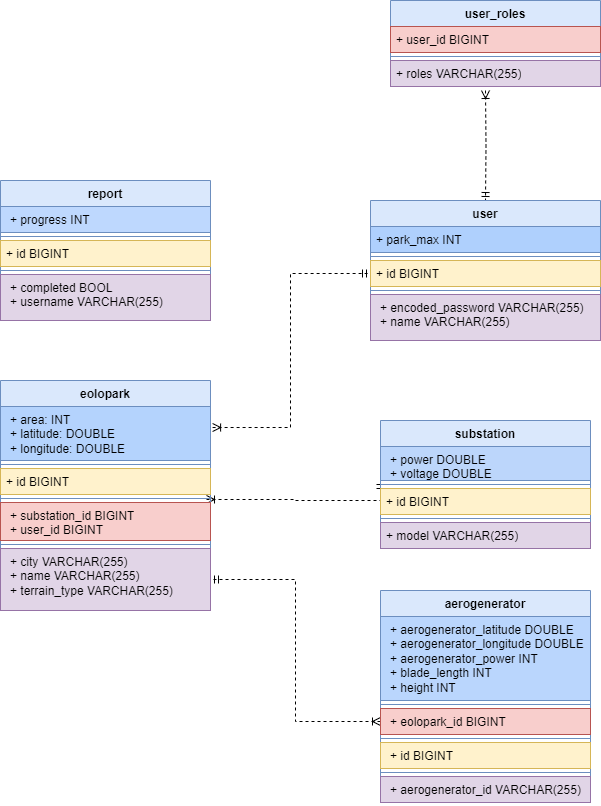

The diagram above was exported from draw.io. Its source (the exported page's mxGraphModel, read from the mxfile embedded in the PNG):
<mxGraphModel dx="1434" dy="746" grid="1" gridSize="10" guides="1" tooltips="1" connect="1" arrows="1" fold="1" page="1" pageScale="1" pageWidth="827" pageHeight="1169" math="0" shadow="0">
  <root>
    <mxCell id="0" />
    <mxCell id="1" parent="0" />
    <mxCell id="SBu4499x4wnv9VmqDd9r-19" style="edgeStyle=orthogonalEdgeStyle;rounded=0;orthogonalLoop=1;jettySize=auto;html=1;exitX=1.01;exitY=0.389;exitDx=0;exitDy=0;entryX=0;entryY=0.5;entryDx=0;entryDy=0;dashed=1;startArrow=ERoneToMany;startFill=0;endArrow=ERmandOne;endFill=0;exitPerimeter=0;" parent="1" source="PY05rp5-GOTjAq_DLTVB-24" target="PY05rp5-GOTjAq_DLTVB-46" edge="1">
      <mxGeometry relative="1" as="geometry">
        <mxPoint x="320" y="577.5" as="sourcePoint" />
        <mxPoint x="450" y="400" as="targetPoint" />
      </mxGeometry>
    </mxCell>
    <mxCell id="SBu4499x4wnv9VmqDd9r-20" style="edgeStyle=orthogonalEdgeStyle;rounded=0;orthogonalLoop=1;jettySize=auto;html=1;exitX=0.981;exitY=-0.079;exitDx=0;exitDy=0;dashed=1;startArrow=ERoneToMany;startFill=0;endArrow=ERmandOne;endFill=0;entryX=0;entryY=1;entryDx=0;entryDy=0;entryPerimeter=0;exitPerimeter=0;" parent="1" source="PY05rp5-GOTjAq_DLTVB-30" target="PY05rp5-GOTjAq_DLTVB-50" edge="1">
      <mxGeometry relative="1" as="geometry">
        <mxPoint x="320" y="620" as="sourcePoint" />
        <mxPoint x="450" y="640" as="targetPoint" />
      </mxGeometry>
    </mxCell>
    <mxCell id="SBu4499x4wnv9VmqDd9r-22" style="edgeStyle=orthogonalEdgeStyle;rounded=0;orthogonalLoop=1;jettySize=auto;html=1;entryX=1;entryY=0.5;entryDx=0;entryDy=0;dashed=1;startArrow=ERoneToMany;startFill=0;endArrow=ERmandOne;endFill=0;exitX=0;exitY=0.5;exitDx=0;exitDy=0;" parent="1" source="PY05rp5-GOTjAq_DLTVB-59" target="PY05rp5-GOTjAq_DLTVB-32" edge="1">
      <mxGeometry relative="1" as="geometry">
        <mxPoint x="450" y="830" as="sourcePoint" />
        <mxPoint x="320" y="662.5" as="targetPoint" />
      </mxGeometry>
    </mxCell>
    <mxCell id="SBu4499x4wnv9VmqDd9r-14" style="edgeStyle=orthogonalEdgeStyle;rounded=0;orthogonalLoop=1;jettySize=auto;html=1;entryX=0.5;entryY=0;entryDx=0;entryDy=0;labelBackgroundColor=none;fontColor=default;startArrow=ERoneToMany;startFill=0;endArrow=ERmandOne;endFill=0;dashed=1;" parent="1" target="PY05rp5-GOTjAq_DLTVB-43" edge="1">
      <mxGeometry relative="1" as="geometry">
        <mxPoint x="575" y="250" as="sourcePoint" />
        <mxPoint x="555" y="350" as="targetPoint" />
      </mxGeometry>
    </mxCell>
    <mxCell id="PY05rp5-GOTjAq_DLTVB-23" value="eolopark" style="swimlane;fontStyle=1;align=center;verticalAlign=top;childLayout=stackLayout;horizontal=1;startSize=26;horizontalStack=0;resizeParent=1;resizeParentMax=0;resizeLast=0;collapsible=1;marginBottom=0;whiteSpace=wrap;html=1;fillColor=#dae8fc;strokeColor=#6c8ebf;" vertex="1" parent="1">
      <mxGeometry x="90" y="540" width="210" height="230" as="geometry" />
    </mxCell>
    <mxCell id="PY05rp5-GOTjAq_DLTVB-24" value="&lt;p style=&quot;margin: 0px 0px 0px 4px;&quot;&gt;&lt;span style=&quot;background-color: initial;&quot;&gt;+ area: INT&lt;/span&gt;&lt;br&gt;&lt;/p&gt;&lt;blockquote style=&quot;margin: 0px 0px 0px 40px; border: none; padding: 0px; line-height: 14.4px;&quot;&gt;&lt;/blockquote&gt;&lt;p style=&quot;margin: 0px 0px 0px 4px;&quot;&gt;&lt;span style=&quot;background-color: initial;&quot;&gt;+ latitude: DOUBLE&lt;/span&gt;&lt;br&gt;&lt;/p&gt;&lt;blockquote style=&quot;margin: 0px 0px 0px 40px; border: none; padding: 0px; line-height: 14.4px;&quot;&gt;&lt;/blockquote&gt;&lt;p style=&quot;margin: 0px 0px 0px 4px;&quot;&gt;&lt;span style=&quot;background-color: initial;&quot;&gt;+ longitude: DOUBLE&lt;/span&gt;&lt;/p&gt;" style="text;strokeColor=#6c8ebf;fillColor=#b4d3fd;align=left;verticalAlign=top;spacingLeft=4;spacingRight=4;overflow=hidden;rotatable=0;points=[[0,0.5],[1,0.5]];portConstraint=eastwest;whiteSpace=wrap;html=1;" vertex="1" parent="PY05rp5-GOTjAq_DLTVB-23">
      <mxGeometry y="26" width="210" height="54" as="geometry" />
    </mxCell>
    <mxCell id="PY05rp5-GOTjAq_DLTVB-25" value="" style="line;strokeWidth=1;fillColor=none;align=left;verticalAlign=middle;spacingTop=-1;spacingLeft=3;spacingRight=3;rotatable=0;labelPosition=right;points=[];portConstraint=eastwest;strokeColor=inherit;" vertex="1" parent="PY05rp5-GOTjAq_DLTVB-23">
      <mxGeometry y="80" width="210" height="8" as="geometry" />
    </mxCell>
    <mxCell id="PY05rp5-GOTjAq_DLTVB-26" value="+ id BIGINT" style="text;strokeColor=#d6b656;fillColor=#fff2cc;align=left;verticalAlign=top;spacingLeft=4;spacingRight=4;overflow=hidden;rotatable=0;points=[[0,0.5],[1,0.5]];portConstraint=eastwest;whiteSpace=wrap;html=1;" vertex="1" parent="PY05rp5-GOTjAq_DLTVB-23">
      <mxGeometry y="88" width="210" height="26" as="geometry" />
    </mxCell>
    <mxCell id="PY05rp5-GOTjAq_DLTVB-29" value="" style="line;strokeWidth=1;fillColor=none;align=left;verticalAlign=middle;spacingTop=-1;spacingLeft=3;spacingRight=3;rotatable=0;labelPosition=right;points=[];portConstraint=eastwest;strokeColor=inherit;" vertex="1" parent="PY05rp5-GOTjAq_DLTVB-23">
      <mxGeometry y="114" width="210" height="8" as="geometry" />
    </mxCell>
    <mxCell id="PY05rp5-GOTjAq_DLTVB-30" value="&lt;p style=&quot;margin: 0px 0px 0px 4px;&quot;&gt;&lt;span style=&quot;background-color: initial;&quot;&gt;+ substation_id BIGINT&lt;/span&gt;&lt;br&gt;&lt;/p&gt;&lt;blockquote style=&quot;margin: 0px 0px 0px 40px; border: none; padding: 0px; line-height: 14.4px;&quot;&gt;&lt;/blockquote&gt;&lt;p style=&quot;margin: 0px 0px 0px 4px;&quot;&gt;&lt;span style=&quot;background-color: initial;&quot;&gt;+ user_id BIGINT&lt;/span&gt;&lt;/p&gt;" style="text;strokeColor=#b85450;fillColor=#f8cecc;align=left;verticalAlign=top;spacingLeft=4;spacingRight=4;overflow=hidden;rotatable=0;points=[[0,0.5],[1,0.5]];portConstraint=eastwest;whiteSpace=wrap;html=1;" vertex="1" parent="PY05rp5-GOTjAq_DLTVB-23">
      <mxGeometry y="122" width="210" height="38" as="geometry" />
    </mxCell>
    <mxCell id="PY05rp5-GOTjAq_DLTVB-31" value="" style="line;strokeWidth=1;fillColor=none;align=left;verticalAlign=middle;spacingTop=-1;spacingLeft=3;spacingRight=3;rotatable=0;labelPosition=right;points=[];portConstraint=eastwest;strokeColor=inherit;" vertex="1" parent="PY05rp5-GOTjAq_DLTVB-23">
      <mxGeometry y="160" width="210" height="8" as="geometry" />
    </mxCell>
    <mxCell id="PY05rp5-GOTjAq_DLTVB-32" value="&lt;p style=&quot;margin: 0px 0px 0px 4px;&quot;&gt;&lt;span style=&quot;background-color: initial;&quot;&gt;+ city VARCHAR(255)&lt;/span&gt;&lt;br&gt;&lt;/p&gt;&lt;blockquote style=&quot;margin: 0px 0px 0px 40px; border: none; padding: 0px; line-height: 14.4px;&quot;&gt;&lt;/blockquote&gt;&lt;p style=&quot;margin: 0px 0px 0px 4px;&quot;&gt;&lt;span style=&quot;background-color: initial;&quot;&gt;+ name&amp;nbsp;&lt;/span&gt;&lt;span style=&quot;background-color: initial;&quot;&gt;VARCHAR(255)&lt;/span&gt;&lt;br&gt;&lt;/p&gt;&lt;p style=&quot;margin: 0px 0px 0px 4px; line-height: 14.4px;&quot;&gt;&lt;span style=&quot;background-color: initial;&quot;&gt;+ terrain_type&amp;nbsp;&lt;/span&gt;&lt;span style=&quot;background-color: initial;&quot;&gt;VARCHAR(255)&lt;/span&gt;&lt;/p&gt;" style="text;strokeColor=#9673a6;fillColor=#e1d5e7;align=left;verticalAlign=top;spacingLeft=4;spacingRight=4;overflow=hidden;rotatable=0;points=[[0,0.5],[1,0.5]];portConstraint=eastwest;whiteSpace=wrap;html=1;" vertex="1" parent="PY05rp5-GOTjAq_DLTVB-23">
      <mxGeometry y="168" width="210" height="62" as="geometry" />
    </mxCell>
    <mxCell id="PY05rp5-GOTjAq_DLTVB-33" value="user_roles" style="swimlane;fontStyle=1;align=center;verticalAlign=top;childLayout=stackLayout;horizontal=1;startSize=26;horizontalStack=0;resizeParent=1;resizeParentMax=0;resizeLast=0;collapsible=1;marginBottom=0;whiteSpace=wrap;html=1;fillColor=#dae8fc;strokeColor=#6c8ebf;" vertex="1" parent="1">
      <mxGeometry x="480" y="160" width="210" height="86" as="geometry" />
    </mxCell>
    <mxCell id="PY05rp5-GOTjAq_DLTVB-34" value="+ user_id BIGINT" style="text;strokeColor=#b85450;fillColor=#f8cecc;align=left;verticalAlign=top;spacingLeft=4;spacingRight=4;overflow=hidden;rotatable=0;points=[[0,0.5],[1,0.5]];portConstraint=eastwest;whiteSpace=wrap;html=1;" vertex="1" parent="PY05rp5-GOTjAq_DLTVB-33">
      <mxGeometry y="26" width="210" height="26" as="geometry" />
    </mxCell>
    <mxCell id="PY05rp5-GOTjAq_DLTVB-35" value="" style="line;strokeWidth=1;fillColor=none;align=left;verticalAlign=middle;spacingTop=-1;spacingLeft=3;spacingRight=3;rotatable=0;labelPosition=right;points=[];portConstraint=eastwest;strokeColor=inherit;" vertex="1" parent="PY05rp5-GOTjAq_DLTVB-33">
      <mxGeometry y="52" width="210" height="8" as="geometry" />
    </mxCell>
    <mxCell id="PY05rp5-GOTjAq_DLTVB-36" value="+ roles VARCHAR(255)" style="text;strokeColor=#9673a6;fillColor=#e1d5e7;align=left;verticalAlign=top;spacingLeft=4;spacingRight=4;overflow=hidden;rotatable=0;points=[[0,0.5],[1,0.5]];portConstraint=eastwest;whiteSpace=wrap;html=1;" vertex="1" parent="PY05rp5-GOTjAq_DLTVB-33">
      <mxGeometry y="60" width="210" height="26" as="geometry" />
    </mxCell>
    <mxCell id="PY05rp5-GOTjAq_DLTVB-37" value="report" style="swimlane;fontStyle=1;align=center;verticalAlign=top;childLayout=stackLayout;horizontal=1;startSize=26;horizontalStack=0;resizeParent=1;resizeParentMax=0;resizeLast=0;collapsible=1;marginBottom=0;whiteSpace=wrap;html=1;fillColor=#dae8fc;strokeColor=#6c8ebf;" vertex="1" parent="1">
      <mxGeometry x="90" y="340" width="210" height="140" as="geometry" />
    </mxCell>
    <mxCell id="PY05rp5-GOTjAq_DLTVB-38" value="&lt;p style=&quot;margin: 0px 0px 0px 4px;&quot;&gt;+ progress INT&lt;/p&gt;&lt;div&gt;&lt;br&gt;&lt;/div&gt;" style="text;strokeColor=#6c8ebf;fillColor=#bed8fe;align=left;verticalAlign=top;spacingLeft=4;spacingRight=4;overflow=hidden;rotatable=0;points=[[0,0.5],[1,0.5]];portConstraint=eastwest;whiteSpace=wrap;html=1;" vertex="1" parent="PY05rp5-GOTjAq_DLTVB-37">
      <mxGeometry y="26" width="210" height="26" as="geometry" />
    </mxCell>
    <mxCell id="PY05rp5-GOTjAq_DLTVB-39" value="" style="line;strokeWidth=1;fillColor=none;align=left;verticalAlign=middle;spacingTop=-1;spacingLeft=3;spacingRight=3;rotatable=0;labelPosition=right;points=[];portConstraint=eastwest;strokeColor=inherit;" vertex="1" parent="PY05rp5-GOTjAq_DLTVB-37">
      <mxGeometry y="52" width="210" height="8" as="geometry" />
    </mxCell>
    <mxCell id="PY05rp5-GOTjAq_DLTVB-40" value="+ id BIGINT" style="text;strokeColor=#d6b656;fillColor=#fff2cc;align=left;verticalAlign=top;spacingLeft=4;spacingRight=4;overflow=hidden;rotatable=0;points=[[0,0.5],[1,0.5]];portConstraint=eastwest;whiteSpace=wrap;html=1;" vertex="1" parent="PY05rp5-GOTjAq_DLTVB-37">
      <mxGeometry y="60" width="210" height="26" as="geometry" />
    </mxCell>
    <mxCell id="PY05rp5-GOTjAq_DLTVB-41" value="" style="line;strokeWidth=1;fillColor=none;align=left;verticalAlign=middle;spacingTop=-1;spacingLeft=3;spacingRight=3;rotatable=0;labelPosition=right;points=[];portConstraint=eastwest;strokeColor=inherit;" vertex="1" parent="PY05rp5-GOTjAq_DLTVB-37">
      <mxGeometry y="86" width="210" height="8" as="geometry" />
    </mxCell>
    <mxCell id="PY05rp5-GOTjAq_DLTVB-42" value="&lt;p style=&quot;margin: 0px 0px 0px 4px;&quot;&gt;+ completed BOOL&lt;/p&gt;&lt;p style=&quot;margin: 0px 0px 0px 4px;&quot;&gt;&lt;span style=&quot;background-color: initial;&quot;&gt;+ username&amp;nbsp;&lt;/span&gt;&lt;span style=&quot;background-color: initial;&quot;&gt;VARCHAR(255)&lt;/span&gt;&lt;/p&gt;" style="text;strokeColor=#9673a6;fillColor=#e1d5e7;align=left;verticalAlign=top;spacingLeft=4;spacingRight=4;overflow=hidden;rotatable=0;points=[[0,0.5],[1,0.5]];portConstraint=eastwest;whiteSpace=wrap;html=1;" vertex="1" parent="PY05rp5-GOTjAq_DLTVB-37">
      <mxGeometry y="94" width="210" height="46" as="geometry" />
    </mxCell>
    <mxCell id="PY05rp5-GOTjAq_DLTVB-43" value="user" style="swimlane;fontStyle=1;align=center;verticalAlign=top;childLayout=stackLayout;horizontal=1;startSize=26;horizontalStack=0;resizeParent=1;resizeParentMax=0;resizeLast=0;collapsible=1;marginBottom=0;whiteSpace=wrap;html=1;fillColor=#dae8fc;strokeColor=#6c8ebf;" vertex="1" parent="1">
      <mxGeometry x="460" y="360" width="230" height="140" as="geometry" />
    </mxCell>
    <mxCell id="PY05rp5-GOTjAq_DLTVB-44" value="+ park_max INT" style="text;strokeColor=#6c8ebf;fillColor=#afd0fd;align=left;verticalAlign=top;spacingLeft=4;spacingRight=4;overflow=hidden;rotatable=0;points=[[0,0.5],[1,0.5]];portConstraint=eastwest;whiteSpace=wrap;html=1;" vertex="1" parent="PY05rp5-GOTjAq_DLTVB-43">
      <mxGeometry y="26" width="230" height="26" as="geometry" />
    </mxCell>
    <mxCell id="PY05rp5-GOTjAq_DLTVB-45" value="" style="line;strokeWidth=1;fillColor=none;align=left;verticalAlign=middle;spacingTop=-1;spacingLeft=3;spacingRight=3;rotatable=0;labelPosition=right;points=[];portConstraint=eastwest;strokeColor=inherit;" vertex="1" parent="PY05rp5-GOTjAq_DLTVB-43">
      <mxGeometry y="52" width="230" height="8" as="geometry" />
    </mxCell>
    <mxCell id="PY05rp5-GOTjAq_DLTVB-46" value="+ id BIGINT" style="text;strokeColor=#d6b656;fillColor=#fff2cc;align=left;verticalAlign=top;spacingLeft=4;spacingRight=4;overflow=hidden;rotatable=0;points=[[0,0.5],[1,0.5]];portConstraint=eastwest;whiteSpace=wrap;html=1;" vertex="1" parent="PY05rp5-GOTjAq_DLTVB-43">
      <mxGeometry y="60" width="230" height="26" as="geometry" />
    </mxCell>
    <mxCell id="PY05rp5-GOTjAq_DLTVB-47" value="" style="line;strokeWidth=1;fillColor=none;align=left;verticalAlign=middle;spacingTop=-1;spacingLeft=3;spacingRight=3;rotatable=0;labelPosition=right;points=[];portConstraint=eastwest;strokeColor=inherit;" vertex="1" parent="PY05rp5-GOTjAq_DLTVB-43">
      <mxGeometry y="86" width="230" height="8" as="geometry" />
    </mxCell>
    <mxCell id="PY05rp5-GOTjAq_DLTVB-48" value="&lt;p style=&quot;margin: 0px 0px 0px 4px;&quot;&gt;+ encoded_password&amp;nbsp;&lt;span style=&quot;background-color: initial;&quot;&gt;VARCHAR(255)&lt;/span&gt;&lt;/p&gt;&lt;p style=&quot;margin: 0px 0px 0px 4px;&quot;&gt;&lt;span style=&quot;background-color: initial;&quot;&gt;+ name&amp;nbsp;&lt;/span&gt;&lt;span style=&quot;background-color: initial;&quot;&gt;VARCHAR(255)&lt;/span&gt;&lt;/p&gt;" style="text;strokeColor=#9673a6;fillColor=#e1d5e7;align=left;verticalAlign=top;spacingLeft=4;spacingRight=4;overflow=hidden;rotatable=0;points=[[0,0.5],[1,0.5]];portConstraint=eastwest;whiteSpace=wrap;html=1;" vertex="1" parent="PY05rp5-GOTjAq_DLTVB-43">
      <mxGeometry y="94" width="230" height="46" as="geometry" />
    </mxCell>
    <mxCell id="PY05rp5-GOTjAq_DLTVB-49" value="substation" style="swimlane;fontStyle=1;align=center;verticalAlign=top;childLayout=stackLayout;horizontal=1;startSize=26;horizontalStack=0;resizeParent=1;resizeParentMax=0;resizeLast=0;collapsible=1;marginBottom=0;whiteSpace=wrap;html=1;fillColor=#dae8fc;strokeColor=#6c8ebf;" vertex="1" parent="1">
      <mxGeometry x="470" y="580" width="210" height="128" as="geometry" />
    </mxCell>
    <mxCell id="PY05rp5-GOTjAq_DLTVB-50" value="&lt;p style=&quot;margin: 0px 0px 0px 4px;&quot;&gt;+ power DOUBLE&lt;/p&gt;&lt;p style=&quot;margin: 0px 0px 0px 4px;&quot;&gt;+ voltage DOUBLE&lt;/p&gt;" style="text;strokeColor=#6c8ebf;fillColor=#bcd6fb;align=left;verticalAlign=top;spacingLeft=4;spacingRight=4;overflow=hidden;rotatable=0;points=[[0,0.5],[1,0.5]];portConstraint=eastwest;whiteSpace=wrap;html=1;" vertex="1" parent="PY05rp5-GOTjAq_DLTVB-49">
      <mxGeometry y="26" width="210" height="34" as="geometry" />
    </mxCell>
    <mxCell id="PY05rp5-GOTjAq_DLTVB-51" value="" style="line;strokeWidth=1;fillColor=none;align=left;verticalAlign=middle;spacingTop=-1;spacingLeft=3;spacingRight=3;rotatable=0;labelPosition=right;points=[];portConstraint=eastwest;strokeColor=inherit;" vertex="1" parent="PY05rp5-GOTjAq_DLTVB-49">
      <mxGeometry y="60" width="210" height="8" as="geometry" />
    </mxCell>
    <mxCell id="PY05rp5-GOTjAq_DLTVB-52" value="+ id BIGINT" style="text;strokeColor=#d6b656;fillColor=#fff2cc;align=left;verticalAlign=top;spacingLeft=4;spacingRight=4;overflow=hidden;rotatable=0;points=[[0,0.5],[1,0.5]];portConstraint=eastwest;whiteSpace=wrap;html=1;" vertex="1" parent="PY05rp5-GOTjAq_DLTVB-49">
      <mxGeometry y="68" width="210" height="26" as="geometry" />
    </mxCell>
    <mxCell id="PY05rp5-GOTjAq_DLTVB-54" value="" style="line;strokeWidth=1;fillColor=none;align=left;verticalAlign=middle;spacingTop=-1;spacingLeft=3;spacingRight=3;rotatable=0;labelPosition=right;points=[];portConstraint=eastwest;strokeColor=inherit;" vertex="1" parent="PY05rp5-GOTjAq_DLTVB-49">
      <mxGeometry y="94" width="210" height="8" as="geometry" />
    </mxCell>
    <mxCell id="PY05rp5-GOTjAq_DLTVB-55" value="+ model VARCHAR(255)" style="text;strokeColor=#9673a6;fillColor=#e1d5e7;align=left;verticalAlign=top;spacingLeft=4;spacingRight=4;overflow=hidden;rotatable=0;points=[[0,0.5],[1,0.5]];portConstraint=eastwest;whiteSpace=wrap;html=1;" vertex="1" parent="PY05rp5-GOTjAq_DLTVB-49">
      <mxGeometry y="102" width="210" height="26" as="geometry" />
    </mxCell>
    <mxCell id="PY05rp5-GOTjAq_DLTVB-56" value="aerogenerator" style="swimlane;fontStyle=1;align=center;verticalAlign=top;childLayout=stackLayout;horizontal=1;startSize=26;horizontalStack=0;resizeParent=1;resizeParentMax=0;resizeLast=0;collapsible=1;marginBottom=0;whiteSpace=wrap;html=1;fillColor=#dae8fc;strokeColor=#6c8ebf;" vertex="1" parent="1">
      <mxGeometry x="470" y="750" width="210" height="212" as="geometry" />
    </mxCell>
    <mxCell id="PY05rp5-GOTjAq_DLTVB-57" value="&lt;p style=&quot;margin: 0px 0px 0px 4px;&quot;&gt;+ aerogenerator_latitude DOUBLE&lt;/p&gt;&lt;p style=&quot;margin: 0px 0px 0px 4px;&quot;&gt;+ aerogenerator_longitude DOUBLE&lt;/p&gt;&lt;p style=&quot;margin: 0px 0px 0px 4px;&quot;&gt;+ aerogenerator_power INT&lt;/p&gt;&lt;p style=&quot;margin: 0px 0px 0px 4px;&quot;&gt;+ blade_length INT&lt;/p&gt;&lt;p style=&quot;margin: 0px 0px 0px 4px;&quot;&gt;+ height INT&lt;/p&gt;" style="text;strokeColor=#6c8ebf;fillColor=#bad6fd;align=left;verticalAlign=top;spacingLeft=4;spacingRight=4;overflow=hidden;rotatable=0;points=[[0,0.5],[1,0.5]];portConstraint=eastwest;whiteSpace=wrap;html=1;" vertex="1" parent="PY05rp5-GOTjAq_DLTVB-56">
      <mxGeometry y="26" width="210" height="84" as="geometry" />
    </mxCell>
    <mxCell id="PY05rp5-GOTjAq_DLTVB-58" value="" style="line;strokeWidth=1;fillColor=none;align=left;verticalAlign=middle;spacingTop=-1;spacingLeft=3;spacingRight=3;rotatable=0;labelPosition=right;points=[];portConstraint=eastwest;strokeColor=inherit;" vertex="1" parent="PY05rp5-GOTjAq_DLTVB-56">
      <mxGeometry y="110" width="210" height="8" as="geometry" />
    </mxCell>
    <mxCell id="PY05rp5-GOTjAq_DLTVB-59" value="&lt;p style=&quot;margin: 0px 0px 0px 4px;&quot;&gt;+ eolopark_id BIGINT&lt;/p&gt;" style="text;strokeColor=#b85450;fillColor=#f8cecc;align=left;verticalAlign=top;spacingLeft=4;spacingRight=4;overflow=hidden;rotatable=0;points=[[0,0.5],[1,0.5]];portConstraint=eastwest;whiteSpace=wrap;html=1;" vertex="1" parent="PY05rp5-GOTjAq_DLTVB-56">
      <mxGeometry y="118" width="210" height="26" as="geometry" />
    </mxCell>
    <mxCell id="PY05rp5-GOTjAq_DLTVB-60" value="" style="line;strokeWidth=1;fillColor=none;align=left;verticalAlign=middle;spacingTop=-1;spacingLeft=3;spacingRight=3;rotatable=0;labelPosition=right;points=[];portConstraint=eastwest;strokeColor=inherit;" vertex="1" parent="PY05rp5-GOTjAq_DLTVB-56">
      <mxGeometry y="144" width="210" height="8" as="geometry" />
    </mxCell>
    <mxCell id="PY05rp5-GOTjAq_DLTVB-61" value="&lt;p style=&quot;margin: 0px 0px 0px 4px;&quot;&gt;+ id BIGINT&lt;/p&gt;&lt;div&gt;&lt;br&gt;&lt;/div&gt;" style="text;strokeColor=#d6b656;fillColor=#fff2cc;align=left;verticalAlign=top;spacingLeft=4;spacingRight=4;overflow=hidden;rotatable=0;points=[[0,0.5],[1,0.5]];portConstraint=eastwest;whiteSpace=wrap;html=1;" vertex="1" parent="PY05rp5-GOTjAq_DLTVB-56">
      <mxGeometry y="152" width="210" height="26" as="geometry" />
    </mxCell>
    <mxCell id="PY05rp5-GOTjAq_DLTVB-62" value="" style="line;strokeWidth=1;fillColor=none;align=left;verticalAlign=middle;spacingTop=-1;spacingLeft=3;spacingRight=3;rotatable=0;labelPosition=right;points=[];portConstraint=eastwest;strokeColor=inherit;" vertex="1" parent="PY05rp5-GOTjAq_DLTVB-56">
      <mxGeometry y="178" width="210" height="8" as="geometry" />
    </mxCell>
    <mxCell id="PY05rp5-GOTjAq_DLTVB-63" value="&lt;p style=&quot;margin: 0px 0px 0px 4px;&quot;&gt;+ aerogenerator_id VARCHAR(255)&lt;br&gt;&lt;/p&gt;" style="text;strokeColor=#9673a6;fillColor=#e1d5e7;align=left;verticalAlign=top;spacingLeft=4;spacingRight=4;overflow=hidden;rotatable=0;points=[[0,0.5],[1,0.5]];portConstraint=eastwest;whiteSpace=wrap;html=1;" vertex="1" parent="PY05rp5-GOTjAq_DLTVB-56">
      <mxGeometry y="186" width="210" height="26" as="geometry" />
    </mxCell>
  </root>
</mxGraphModel>